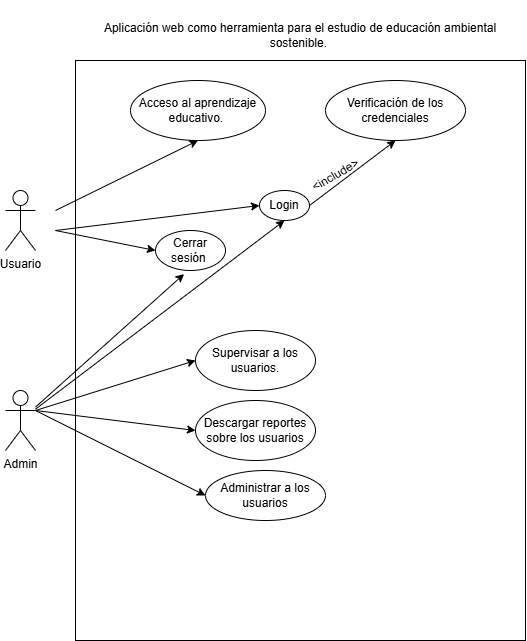

The diagram above was exported from draw.io. Its source (the exported page's mxGraphModel, read from the mxfile embedded in the PNG):
<mxGraphModel dx="1177" dy="681" grid="1" gridSize="10" guides="1" tooltips="1" connect="1" arrows="1" fold="1" page="1" pageScale="1" pageWidth="827" pageHeight="1169" math="0" shadow="0">
  <root>
    <mxCell id="0" />
    <mxCell id="1" parent="0" />
    <mxCell id="cZhJXBaFPqYazZwkuXYc-1" value="" style="whiteSpace=wrap;html=1;" vertex="1" parent="1">
      <mxGeometry x="230" y="80" width="450" height="580" as="geometry" />
    </mxCell>
    <mxCell id="cZhJXBaFPqYazZwkuXYc-2" value="&lt;p style=&quot;margin-top: 0pt; margin-bottom: 0pt; margin-left: 0in; direction: ltr; word-break: normal; font-size: 12px;&quot;&gt;&lt;br&gt;&lt;/p&gt;" style="text;html=1;align=center;verticalAlign=middle;resizable=0;points=[];autosize=1;strokeColor=none;fillColor=none;fontSize=12;" vertex="1" parent="1">
      <mxGeometry x="430" y="20" width="20" height="30" as="geometry" />
    </mxCell>
    <mxCell id="cZhJXBaFPqYazZwkuXYc-3" value="Usuario" style="shape=umlActor;verticalLabelPosition=bottom;verticalAlign=top;html=1;outlineConnect=0;" vertex="1" parent="1">
      <mxGeometry x="160" y="210" width="30" height="60" as="geometry" />
    </mxCell>
    <mxCell id="cZhJXBaFPqYazZwkuXYc-4" value="Login" style="ellipse;whiteSpace=wrap;html=1;" vertex="1" parent="1">
      <mxGeometry x="414" y="210" width="50" height="30" as="geometry" />
    </mxCell>
    <mxCell id="cZhJXBaFPqYazZwkuXYc-5" value="Verificación de los credenciales" style="ellipse;whiteSpace=wrap;html=1;" vertex="1" parent="1">
      <mxGeometry x="480" y="100" width="140" height="60" as="geometry" />
    </mxCell>
    <mxCell id="cZhJXBaFPqYazZwkuXYc-6" value="" style="endArrow=classic;html=1;rounded=0;entryX=0;entryY=0.5;entryDx=0;entryDy=0;" edge="1" parent="1" target="cZhJXBaFPqYazZwkuXYc-4">
      <mxGeometry width="50" height="50" relative="1" as="geometry">
        <mxPoint x="210" y="250" as="sourcePoint" />
        <mxPoint x="440" y="210" as="targetPoint" />
      </mxGeometry>
    </mxCell>
    <mxCell id="cZhJXBaFPqYazZwkuXYc-7" value="" style="endArrow=classic;html=1;rounded=0;exitX=1;exitY=0.5;exitDx=0;exitDy=0;entryX=0.5;entryY=1;entryDx=0;entryDy=0;" edge="1" parent="1" source="cZhJXBaFPqYazZwkuXYc-4" target="cZhJXBaFPqYazZwkuXYc-5">
      <mxGeometry width="50" height="50" relative="1" as="geometry">
        <mxPoint x="390" y="260" as="sourcePoint" />
        <mxPoint x="440" y="210" as="targetPoint" />
      </mxGeometry>
    </mxCell>
    <mxCell id="cZhJXBaFPqYazZwkuXYc-8" value="&amp;lt;include&amp;gt;" style="text;html=1;align=center;verticalAlign=middle;resizable=0;points=[];autosize=1;strokeColor=none;fillColor=none;rotation=-30;" vertex="1" parent="1">
      <mxGeometry x="450" y="180" width="80" height="30" as="geometry" />
    </mxCell>
    <mxCell id="cZhJXBaFPqYazZwkuXYc-11" value="Acceso al aprendizaje educativo.&amp;nbsp;" style="ellipse;whiteSpace=wrap;html=1;" vertex="1" parent="1">
      <mxGeometry x="285" y="100" width="135" height="60" as="geometry" />
    </mxCell>
    <mxCell id="cZhJXBaFPqYazZwkuXYc-12" value="" style="endArrow=classic;html=1;rounded=0;entryX=0.5;entryY=1;entryDx=0;entryDy=0;" edge="1" parent="1" target="cZhJXBaFPqYazZwkuXYc-11">
      <mxGeometry width="50" height="50" relative="1" as="geometry">
        <mxPoint x="210" y="230" as="sourcePoint" />
        <mxPoint x="440" y="210" as="targetPoint" />
      </mxGeometry>
    </mxCell>
    <mxCell id="cZhJXBaFPqYazZwkuXYc-14" value="Admin" style="shape=umlActor;verticalLabelPosition=bottom;verticalAlign=top;html=1;outlineConnect=0;" vertex="1" parent="1">
      <mxGeometry x="160" y="410" width="30" height="60" as="geometry" />
    </mxCell>
    <mxCell id="cZhJXBaFPqYazZwkuXYc-17" value="" style="endArrow=classic;html=1;rounded=0;entryX=0.5;entryY=1;entryDx=0;entryDy=0;" edge="1" parent="1" source="cZhJXBaFPqYazZwkuXYc-14" target="cZhJXBaFPqYazZwkuXYc-4">
      <mxGeometry width="50" height="50" relative="1" as="geometry">
        <mxPoint x="390" y="440" as="sourcePoint" />
        <mxPoint x="440" y="390" as="targetPoint" />
      </mxGeometry>
    </mxCell>
    <mxCell id="cZhJXBaFPqYazZwkuXYc-18" value="Supervisar a los usuarios&lt;span style=&quot;background-color: initial;&quot;&gt;.&lt;/span&gt;" style="ellipse;whiteSpace=wrap;html=1;" vertex="1" parent="1">
      <mxGeometry x="350" y="350" width="120" height="60" as="geometry" />
    </mxCell>
    <mxCell id="cZhJXBaFPqYazZwkuXYc-19" value="Descargar reportes sobre los usuarios" style="ellipse;whiteSpace=wrap;html=1;" vertex="1" parent="1">
      <mxGeometry x="350" y="420" width="120" height="60" as="geometry" />
    </mxCell>
    <mxCell id="cZhJXBaFPqYazZwkuXYc-20" value="" style="endArrow=classic;html=1;rounded=0;entryX=0;entryY=0.5;entryDx=0;entryDy=0;" edge="1" parent="1" target="cZhJXBaFPqYazZwkuXYc-18">
      <mxGeometry width="50" height="50" relative="1" as="geometry">
        <mxPoint x="190" y="430" as="sourcePoint" />
        <mxPoint x="440" y="350" as="targetPoint" />
      </mxGeometry>
    </mxCell>
    <mxCell id="cZhJXBaFPqYazZwkuXYc-21" value="" style="endArrow=classic;html=1;rounded=0;entryX=0;entryY=0.5;entryDx=0;entryDy=0;" edge="1" parent="1" target="cZhJXBaFPqYazZwkuXYc-19">
      <mxGeometry width="50" height="50" relative="1" as="geometry">
        <mxPoint x="190" y="430" as="sourcePoint" />
        <mxPoint x="440" y="350" as="targetPoint" />
      </mxGeometry>
    </mxCell>
    <mxCell id="cZhJXBaFPqYazZwkuXYc-22" value="&lt;p style=&quot;margin-top: 0pt; margin-bottom: 0pt; margin-left: 0in; direction: ltr; word-break: normal;&quot;&gt;&lt;br&gt;&lt;/p&gt;" style="text;html=1;align=center;verticalAlign=middle;resizable=0;points=[];autosize=1;strokeColor=none;fillColor=none;" vertex="1" parent="1">
      <mxGeometry x="319" y="20" width="20" height="30" as="geometry" />
    </mxCell>
    <mxCell id="cZhJXBaFPqYazZwkuXYc-23" value="Aplicación web como herramienta para el estudio de educación ambiental sostenible.&amp;nbsp;" style="text;html=1;align=center;verticalAlign=middle;whiteSpace=wrap;rounded=0;" vertex="1" parent="1">
      <mxGeometry x="230" y="40" width="450" height="30" as="geometry" />
    </mxCell>
    <mxCell id="cZhJXBaFPqYazZwkuXYc-24" value="Administrar a los usuarios" style="ellipse;whiteSpace=wrap;html=1;" vertex="1" parent="1">
      <mxGeometry x="360" y="490" width="120" height="50" as="geometry" />
    </mxCell>
    <mxCell id="cZhJXBaFPqYazZwkuXYc-25" value="" style="endArrow=classic;html=1;rounded=0;entryX=0;entryY=0.5;entryDx=0;entryDy=0;" edge="1" parent="1" target="cZhJXBaFPqYazZwkuXYc-24">
      <mxGeometry width="50" height="50" relative="1" as="geometry">
        <mxPoint x="190" y="430" as="sourcePoint" />
        <mxPoint x="430" y="380" as="targetPoint" />
      </mxGeometry>
    </mxCell>
    <mxCell id="cZhJXBaFPqYazZwkuXYc-30" value="Cerrar sesión&amp;nbsp;" style="ellipse;whiteSpace=wrap;html=1;" vertex="1" parent="1">
      <mxGeometry x="310" y="250" width="70" height="40" as="geometry" />
    </mxCell>
    <mxCell id="cZhJXBaFPqYazZwkuXYc-32" value="" style="endArrow=classic;html=1;rounded=0;entryX=0.408;entryY=1.089;entryDx=0;entryDy=0;entryPerimeter=0;" edge="1" parent="1" source="cZhJXBaFPqYazZwkuXYc-14" target="cZhJXBaFPqYazZwkuXYc-30">
      <mxGeometry width="50" height="50" relative="1" as="geometry">
        <mxPoint x="200" y="410" as="sourcePoint" />
        <mxPoint x="430" y="310" as="targetPoint" />
      </mxGeometry>
    </mxCell>
    <mxCell id="cZhJXBaFPqYazZwkuXYc-33" value="" style="endArrow=classic;html=1;rounded=0;entryX=0;entryY=0.5;entryDx=0;entryDy=0;" edge="1" parent="1" target="cZhJXBaFPqYazZwkuXYc-30">
      <mxGeometry width="50" height="50" relative="1" as="geometry">
        <mxPoint x="210" y="250" as="sourcePoint" />
        <mxPoint x="430" y="310" as="targetPoint" />
      </mxGeometry>
    </mxCell>
  </root>
</mxGraphModel>